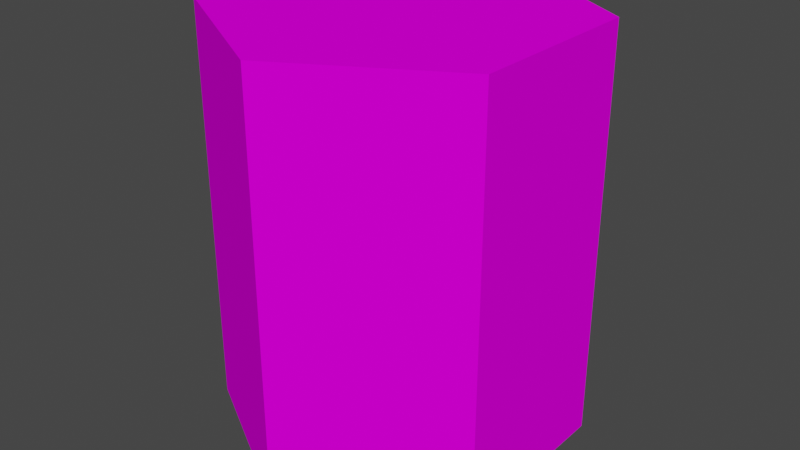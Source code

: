 # Source: GrassTile.blend  (saved by Blender 3.0.42; exported with 4.5.12 LTS)
import bpy
from mathutils import Matrix  # noqa: F401  (used for matrix-valued properties, if any)

bpy.ops.wm.read_factory_settings(use_empty=True)
scene = bpy.context.scene
scene.name = 'Scene'

# ---- collections
col_collection = bpy.data.collections.new('Collection'); scene.collection.children.link(col_collection)

# ---- images (referenced by path relative to the original .blend; pixels are not part of the script)
import os
ASSET_DIR = os.environ.get("B2B_ASSET_DIR", "")  # directory of the original .blend (textures are referenced by path, not embedded)
HERE = os.path.dirname(os.path.abspath(__file__))  # packed textures are extracted next to this script under _unpacked/

def load_image(name, relpath, width, height, colorspace="sRGB"):
    """Load a texture the original file referenced (path relative to the .blend, or extracted next to this script)."""
    p = next((c for c in (os.path.join(HERE, relpath), os.path.join(ASSET_DIR, relpath)) if relpath and os.path.exists(c)), "")
    if p:
        img = bpy.data.images.load(p, check_existing=True)
        img.name = name
    else:  # same state as the original file: an image datablock whose file is absent (Cycles renders it pink)
        img = bpy.data.images.new(name, width, height)
        img.source = "FILE"
        img.filepath = "//" + (relpath or name)
    img.colorspace_settings.name = colorspace
    return img
img_palette_png_002 = load_image('Palette.png.002', 'Palette.png', 1024, 1024, 'sRGB')

# ---- materials (node trees are filled in below, after node groups)
mat_default = bpy.data.materials.new('Default')
mat_default.use_transparent_shadow = False

# ---- material node trees
mat_default.use_nodes = True; mat_default.node_tree.nodes.clear()
_N = mat_default.node_tree.nodes; _L = mat_default.node_tree.links
n0 = _N.new('ShaderNodeBsdfPrincipled'); n0.name = 'Principled BSDF'; n0.location = (10, 300)
n0.distribution = 'GGX'
n0.subsurface_method = 'BURLEY'
n0.inputs[2].default_value = 1.0
n0.inputs[3].default_value = 1.45
n0.inputs[13].default_value = 0.0
n0.inputs[20].default_value = 0.0
n0.inputs[27].default_value = (0.0, 0.0, 0.0, 1.0)
n0.inputs[28].default_value = 1.0
n1 = _N.new('ShaderNodeOutputMaterial'); n1.name = 'Material Output'; n1.location = (300, 300)
n2 = _N.new('ShaderNodeTexImage'); n2.name = 'Image Texture'; n2.location = (-280, 280)
n2.image = img_palette_png_002
n2.interpolation = 'Closest'
_L.new(n0.outputs[0], n1.inputs[0])
_L.new(n2.outputs[0], n0.inputs[0])
n1.is_active_output = True

# ---- world
world_world = bpy.data.worlds.new('World'); scene.world = world_world
world_world.use_nodes = True; world_world.node_tree.nodes.clear()
_N = world_world.node_tree.nodes; _L = world_world.node_tree.links
n0 = _N.new('ShaderNodeOutputWorld'); n0.name = 'World Output'; n0.location = (300, 300)
n1 = _N.new('ShaderNodeBackground'); n1.name = 'Background'; n1.location = (10, 300)
n1.inputs[0].default_value = (0.05088, 0.05088, 0.05088, 1.0)
_L.new(n1.outputs[0], n0.inputs[0])
n0.is_active_output = True
world_world.color = (0.05088, 0.05088, 0.05088)
world_world.use_sun_shadow = False
world_world.sun_shadow_jitter_overblur = 0.0

# ---- meshes
me_cylinder_001 = bpy.data.meshes.new('Cylinder.001')
me_cylinder_001.from_pydata([(0.0, -2.083, -1.0), (0.0, 0.192, -1.0), (0.866, -2.083, -0.5), (0.866, 0.192, -0.5), (0.866, -2.083, 0.5), (0.866, 0.192, 0.5), (-8.742e-08, -2.083, 1.0), (-8.742e-08, 0.192, 1.0), (-0.866, -2.083, 0.5), (-0.866, 0.192, 0.5), (-0.866, -2.083, -0.5), (-0.866, 0.192, -0.5), (0.0, -0.03032, -1.0), (0.866, -0.03032, -0.5), (0.866, -0.03032, 0.5), (-8.742e-08, -0.03032, 1.0), (-0.866, -0.03032, 0.5), (-0.866, -0.03032, -0.5)], [], [(12, 1, 3, 13), (13, 3, 5, 14), (14, 5, 7, 15), (15, 7, 9, 16), (3, 1, 11, 9, 7, 5), (16, 9, 11, 17), (17, 11, 1, 12), (0, 2, 4, 6, 8, 10), (10, 17, 12, 0), (8, 16, 17, 10), (6, 15, 16, 8), (4, 14, 15, 6), (2, 13, 14, 4), (0, 12, 13, 2)])
_uv = me_cylinder_001.uv_layers.new(name='UVMap')
_uv.uv.foreach_set('vector', [0.1947, 0.9192, 0.1947, 0.9192, 0.1947, 0.9192, 0.1947, 0.9192, 0.1947, 0.9192, 0.1947, 0.9192, 0.1947, 0.9192, 0.1947, 0.9192, 0.1947, 0.9192, 0.1947, 0.9192, 0.1947, 0.9192, 0.1947, 0.9192, 0.1947, 0.9192, 0.1947, 0.9192, 0.1947, 0.9192, 0.1947, 0.9192, 0.1947, 0.9192, 0.1947, 0.9192, 0.1947, 0.9192, 0.1947, 0.9192, 0.1947, 0.9192, 0.1947, 0.9192, 0.1947, 0.9192, 0.1947, 0.9192, 0.1947, 0.9192, 0.1947, 0.9192, 0.1947, 0.9192, 0.1947, 0.9192, 0.1947, 0.9192, 0.1947, 0.9192, 0.05794, 0.8062, 0.05794, 0.8062, 0.05794, 0.8062, 0.05794, 0.8062, 0.05794, 0.8062, 0.05794, 0.8062, 0.05794, 0.8062, 0.05794, 0.8062, 0.05794, 0.8062, 0.05794, 0.8062, 0.05794, 0.8062, 0.05794, 0.8062, 0.05794, 0.8062, 0.05794, 0.8062, 0.05794, 0.8062, 0.05794, 0.8062, 0.05794, 0.8062, 0.05794, 0.8062, 0.05794, 0.8062, 0.05794, 0.8062, 0.05794, 0.8062, 0.05794, 0.8062, 0.05794, 0.8062, 0.05794, 0.8062, 0.05794, 0.8062, 0.05794, 0.8062, 0.05794, 0.8062, 0.05794, 0.8062, 0.05794, 0.8062, 0.05794, 0.8062])
me_cylinder_001.materials.append(mat_default)
me_cylinder_001.use_remesh_fix_poles = True
me_cylinder_001.use_remesh_preserve_attributes = False
me_cylinder_001.use_mirror_vertex_groups = False
me_cylinder_001.update()

# ---- objects
ob_cylinder = bpy.data.objects.new('Cylinder', me_cylinder_001)

# ---- transforms, parenting, visibility, modifiers, constraints
ob_cylinder.location = (0.0, 0.0, 0.0)
ob_cylinder.rotation_euler = (1.571, -0.0, 0.0)
ob_cylinder.lineart.crease_threshold = 0.0

# ---- collection membership
col_collection.objects.link(ob_cylinder)

# ---- scene / render settings (as saved in the file)
scene.frame_start = 1; scene.frame_end = 250; scene.frame_set(1)
scene.render.engine = 'BLENDER_EEVEE_NEXT'
scene.cycles.use_denoising = False
scene.cycles.samples = 128
scene.cycles.sampling_pattern = 'TABULATED_SOBOL'
scene.cycles.use_adaptive_sampling = False
scene.cycles.use_light_tree = False
scene.view_settings.view_transform = 'Filmic'
bpy.context.view_layer.update()

# ---- added for rendering (the .blend has no active camera and no usable light): camera, sun
cam_auto = bpy.data.cameras.new('AutoCamera')
cam_auto.lens = 50.0
cam_auto.sensor_width = 36.0
cam_auto.clip_end = 1000.0
ob_auto_camera = bpy.data.objects.new('AutoCamera', cam_auto)
scene.collection.objects.link(ob_auto_camera)
ob_auto_camera.location = (3.22872, -3.87447, 1.63724)
ob_auto_camera.rotation_euler = (1.09748, -7.21219e-08, 0.694738)
scene.camera = ob_auto_camera
light_auto_sun = bpy.data.lights.new('AutoSun', 'SUN')
light_auto_sun.energy = 3.0
light_auto_sun.angle = 0.0523599
ob_auto_sun = bpy.data.objects.new('AutoSun', light_auto_sun)
scene.collection.objects.link(ob_auto_sun)
ob_auto_sun.rotation_euler = (0.872665, 0.174533, 0.523599)
bpy.context.view_layer.update()
